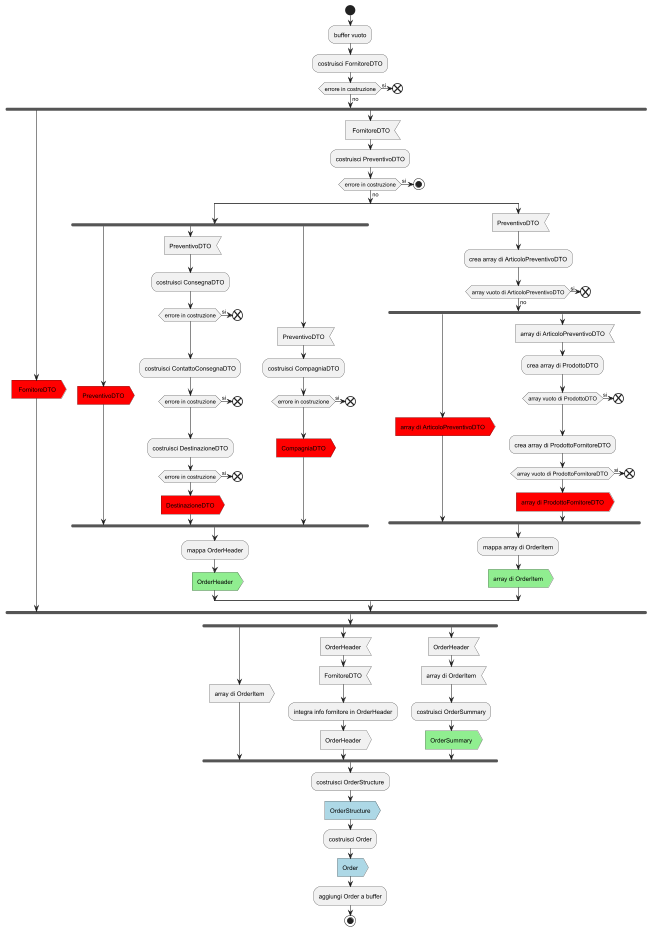

The diagram above was rendered by PlantUML. Its source (embedded in the PNG):
@startuml
start
:buffer vuoto;
:costruisci FornitoreDTO;
if (errore in costruzione) then (si)
    end
else (no)
    fork
    #red : FornitoreDTO>
    fork again
    : FornitoreDTO<
    :costruisci PreventivoDTO;
    if (errore in costruzione) then (si)
        stop
    else (no)
        split
        fork
        #red :PreventivoDTO>
        fork again
            :PreventivoDTO<
            :costruisci ConsegnaDTO;
            if (errore in costruzione) then (si)
                end
            endif
            :costruisci ContattoConsegnaDTO;
            if (errore in costruzione) then (si)
                end
            endif
            :costruisci DestinazioneDTO;
            if (errore in costruzione) then (si)
                end
            endif
            #red :DestinazioneDTO>
        fork again
        :PreventivoDTO<
        :costruisci CompagniaDTO;
        if (errore in costruzione) then (si)
            end
         endif
         #red :CompagniaDTO>
         end fork
         :mappa OrderHeader;
         #lightgreen :OrderHeader>
         split again
         :PreventivoDTO<
         :crea array di ArticoloPreventivoDTO;
         if (array vuoto di ArticoloPreventivoDTO) then (si)
            end
         else (no)
             fork
             #red :array di ArticoloPreventivoDTO>
             fork again
             :array di ArticoloPreventivoDTO<
             :crea array di ProdottoDTO;
             if (array vuoto di ProdottoDTO) then (si)
                end
             endif
             :crea array di ProdottoFornitoreDTO;
             if (array vuoto di ProdottoFornitoreDTO) then (si)
                end
             endif
             #red :array di ProdottoFornitoreDTO>
            end fork
            :mappa array di OrderItem;
            #lightgreen :array di OrderItem>
         endif
        end split
        end if
end fork
fork
:array di OrderItem>
fork again
:OrderHeader<
:FornitoreDTO<
:integra info fornitore in OrderHeader;
:OrderHeader>
fork again
:OrderHeader<
:array di OrderItem<
:costruisci OrderSummary;
#lightgreen :OrderSummary>
end fork
:costruisci OrderStructure;
#lightblue :OrderStructure>
:costruisci Order;
#lightblue :Order>
:aggiungi Order a buffer;
stop
@enduml